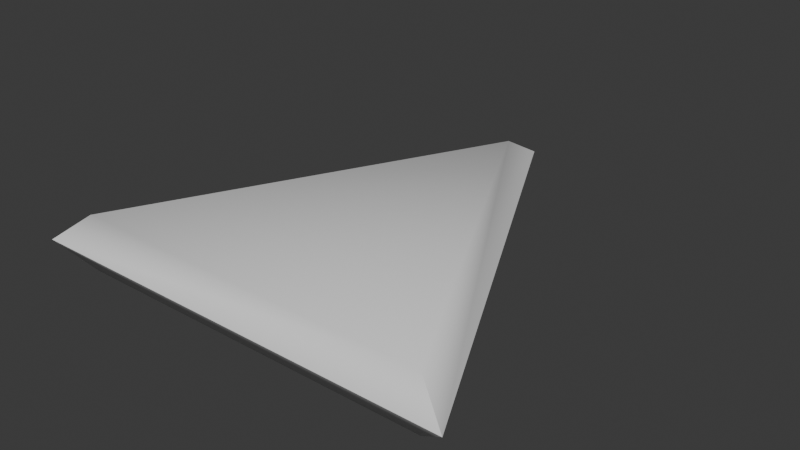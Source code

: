 # Source: Arrow.blend  (saved by Blender 5.0.118; exported with 4.5.12 LTS)
import bpy
from mathutils import Matrix  # noqa: F401  (used for matrix-valued properties, if any)

bpy.ops.wm.read_factory_settings(use_empty=True)
scene = bpy.context.scene
scene.name = 'Scene'

# ---- collections
col_collection = bpy.data.collections.new('Collection'); scene.collection.children.link(col_collection)

# ---- materials (node trees are filled in below, after node groups)
mat_material = bpy.data.materials.new('Material')
mat_material.alpha_threshold = 0.0
mat_material.use_backface_culling_lightprobe_volume = False
mat_material.roughness = 0.5
mat_material.line_color = (0.0, 0.0, 0.0, 1.0)

# ---- node groups
ng_smooth_by_angle = bpy.data.node_groups.new('Smooth by Angle', 'GeometryNodeTree')
_s = ng_smooth_by_angle.interface.new_socket(name='Mesh', in_out='OUTPUT', socket_type='NodeSocketGeometry')
_s = ng_smooth_by_angle.interface.new_socket(name='Mesh', in_out='INPUT', socket_type='NodeSocketGeometry')
_s = ng_smooth_by_angle.interface.new_socket(name='Angle', in_out='INPUT', socket_type='NodeSocketFloat')
_s.subtype = 'ANGLE'
_s.default_value = 0.5236
_s.min_value = 0.0
_s.max_value = 3.142
_s.description = 'Maximum face angle for smooth edges'
_s = ng_smooth_by_angle.interface.new_socket(name='Ignore Sharpness', in_out='INPUT', socket_type='NodeSocketBool')
_s.force_non_field = True
ng_smooth_by_angle.is_modifier = True
_N = ng_smooth_by_angle.nodes; _L = ng_smooth_by_angle.links
n0 = _N.new('GeometryNodeSetShadeSmooth'); n0.name = 'Set Shade Smooth'; n0.location = (120, -80)
n0.domain = 'EDGE'
n1 = _N.new('GeometryNodeSetShadeSmooth'); n1.name = 'Set Shade Smooth.001'; n1.location = (300, -80)
n2 = _N.new('NodeGroupOutput'); n2.name = 'Group Output'; n2.location = (480, -80)
n3 = _N.new('GeometryNodeInputMeshEdgeAngle'); n3.name = 'Edge Angle'; n3.location = (-440, -240)
n4 = _N.new('NodeGroupInput'); n4.name = 'Group Input'; n4.location = (-80, -80)
n5 = _N.new('GeometryNodeInputEdgeSmooth'); n5.name = 'Is Edge Smooth'; n5.location = (-260, -120)
n6 = _N.new('GeometryNodeInputShadeSmooth'); n6.name = 'Is Shade Smooth'; n6.location = (-440, -397)
n7 = _N.new('FunctionNodeCompare'); n7.name = 'Compare'; n7.location = (-260, -260)
n7.operation = 'LESS_EQUAL'
n7.inputs[6].default_value = (0.0, 0.0, 0.0, 0.0)
n7.inputs[7].default_value = (0.0, 0.0, 0.0, 0.0)
n8 = _N.new('FunctionNodeBooleanMath'); n8.name = 'Boolean Math.001'; n8.location = (-80, -260)
n9 = _N.new('NodeGroupInput'); n9.name = 'Group Input.001'; n9.location = (-440, -329)
n10 = _N.new('NodeGroupInput'); n10.name = 'Group Input.002'; n10.location = (-259, -189)
n11 = _N.new('FunctionNodeBooleanMath'); n11.name = 'Boolean Math'; n11.location = (-80, -149)
n11.operation = 'OR'
n12 = _N.new('FunctionNodeBooleanMath'); n12.name = 'Boolean Math.002'; n12.location = (-260, -380)
n12.operation = 'OR'
n13 = _N.new('NodeGroupInput'); n13.name = 'Group Input.003'; n13.location = (-440, -460)
_L.new(n3.outputs[0], n7.inputs[0])
_L.new(n1.outputs[0], n2.inputs[0])
_L.new(n9.outputs[1], n7.inputs[1])
_L.new(n7.outputs[0], n8.inputs[0])
_L.new(n4.outputs[0], n0.inputs[0])
_L.new(n0.outputs[0], n1.inputs[0])
_L.new(n8.outputs[0], n0.inputs[2])
_L.new(n10.outputs[2], n11.inputs[1])
_L.new(n5.outputs[0], n11.inputs[0])
_L.new(n11.outputs[0], n0.inputs[1])
_L.new(n13.outputs[2], n12.inputs[1])
_L.new(n6.outputs[0], n12.inputs[0])
_L.new(n12.outputs[0], n8.inputs[1])
n2.is_active_output = True

# ---- material node trees
mat_material.use_nodes = True; mat_material.node_tree.nodes.clear()
_N = mat_material.node_tree.nodes; _L = mat_material.node_tree.links
n0 = _N.new('ShaderNodeOutputMaterial'); n0.name = 'Material Output'; n0.location = (200, 100)
n1 = _N.new('ShaderNodeBsdfPrincipled'); n1.name = 'Principled BSDF'; n1.location = (-200, 100)
_L.new(n1.outputs[0], n0.inputs[0])
n0.is_active_output = True

# ---- world
world_world = bpy.data.worlds.new('World'); scene.world = world_world
world_world.use_nodes = True; world_world.node_tree.nodes.clear()
_N = world_world.node_tree.nodes; _L = world_world.node_tree.links
n0 = _N.new('ShaderNodeOutputWorld'); n0.name = 'World Output'; n0.location = (200, 100)
n1 = _N.new('ShaderNodeBackground'); n1.name = 'Background'; n1.location = (-200, 100)
n1.inputs[0].default_value = (0.05088, 0.05088, 0.05088, 1.0)
_L.new(n1.outputs[0], n0.inputs[0])
n0.is_active_output = True
world_world.color = (0.05088, 0.05088, 0.05088)
world_world.sun_shadow_jitter_overblur = 0.0

# ---- meshes
me_cube = bpy.data.meshes.new('Cube')
me_cube.from_pydata([(0.0, 1.0, -0.15), (1.0, -1.0, -0.15), (-1.0, -1.0, -0.15), (0.0, 1.0, 0.15), (1.0, -1.0, 0.15), (-1.0, -1.0, 0.15), (-1.186, -1.108, 0.0), (0.0, 1.265, 0.0), (1.186, -1.108, 0.0)], [], [(1, 8, 6, 2), (7, 6, 5, 3), (3, 5, 4), (8, 7, 3, 4), (1, 0, 7, 8), (6, 8, 4, 5), (0, 1, 2), (0, 2, 6, 7)])
me_cube.polygons.foreach_set('use_smooth', [True] * 8)
_uv = me_cube.uv_layers.new(name='UVMap')
_uv.uv.foreach_set('vector', [0.0, 0.0, 0.0, 0.0, 0.0, 0.0, 0.0, 0.0, 0.0, 0.0, 0.0, 0.0, 0.0, 0.0, 0.0, 0.0, 0.0, 0.0, 0.0, 0.0, 0.0, 0.0, 0.0, 0.0, 0.0, 0.0, 0.0, 0.0, 0.0, 0.0, 0.0, 0.0, 0.0, 0.0, 0.0, 0.0, 0.0, 0.0, 0.0, 0.0, 0.0, 0.0, 0.0, 0.0, 0.0, 0.0, 0.0, 0.0, 0.0, 0.0, 0.0, 0.0, 0.0, 0.0, 0.0, 0.0, 0.0, 0.0, 0.0, 0.0])
me_cube.materials.append(mat_material)
me_cube.use_mirror_vertex_groups = False
me_cube.update()

# ---- objects
ob_cube = bpy.data.objects.new('Cube', me_cube)

# ---- transforms, parenting, visibility, modifiers, constraints
ob_cube.location = (0.0, 0.0, 0.0)
ob_cube.lock_rotations_4d = False
ob_cube.empty_display_type = 'ARROWS'
ob_cube.lineart.crease_threshold = 0.0
_m = ob_cube.modifiers.new('Smooth by Angle', 'NODES')
_m.node_group = ng_smooth_by_angle
_gi = [s.identifier for s in ng_smooth_by_angle.interface.items_tree if s.item_type == 'SOCKET' and s.in_out == 'INPUT']
_m[_gi[1]] = 1.047  # Angle
_m.use_pin_to_last = True
_m.show_group_selector = False

# ---- collection membership
col_collection.objects.link(ob_cube)

# ---- scene / render settings (as saved in the file)
scene.frame_start = 1; scene.frame_end = 250; scene.frame_set(15)
scene.render.engine = 'BLENDER_EEVEE_NEXT'
scene.render.bake_bias = 0.0
scene.render.bake_samples = 0
scene.cycles.sampling_pattern = 'TABULATED_SOBOL'
scene.eevee.use_volume_custom_range = False
bpy.context.view_layer.update()

# ---- added for rendering (the .blend has no active camera and no usable light): camera, sun
cam_auto = bpy.data.cameras.new('AutoCamera')
cam_auto.lens = 50.0
cam_auto.sensor_width = 36.0
cam_auto.clip_end = 1000.0
ob_auto_camera = bpy.data.objects.new('AutoCamera', cam_auto)
scene.collection.objects.link(ob_auto_camera)
ob_auto_camera.location = (3.11728, -3.66262, 2.49382)
ob_auto_camera.rotation_euler = (1.09748, -7.21219e-08, 0.694738)
scene.camera = ob_auto_camera
light_auto_sun = bpy.data.lights.new('AutoSun', 'SUN')
light_auto_sun.energy = 3.0
light_auto_sun.angle = 0.0523599
ob_auto_sun = bpy.data.objects.new('AutoSun', light_auto_sun)
scene.collection.objects.link(ob_auto_sun)
ob_auto_sun.rotation_euler = (0.872665, 0.174533, 0.523599)
bpy.context.view_layer.update()
